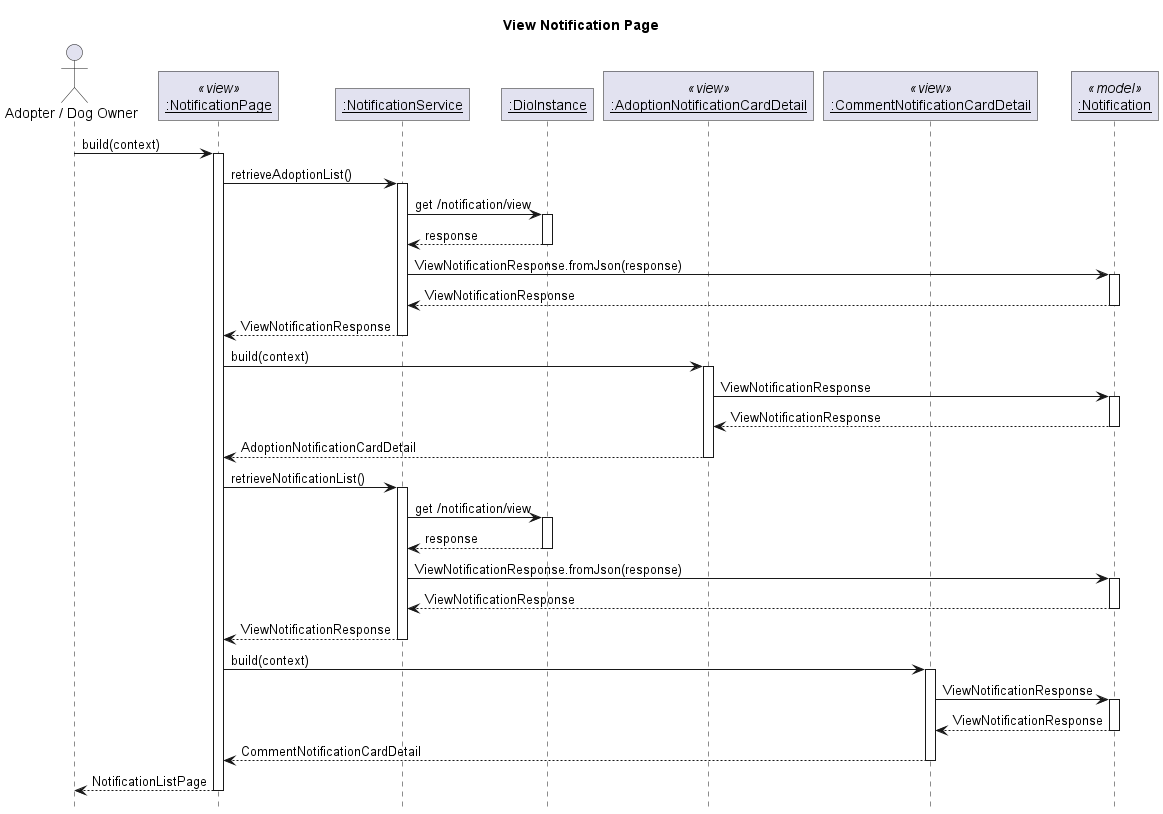

The diagram above was rendered by PlantUML. Its source (embedded in the PNG):
@startuml View Notification Page
' Global param
title View Notification Page
autoactivate on

' Global style configuration
skinparam RoundCorner 0
hide footbox

' Sequence participant configuration
actor "Adopter / Dog Owner" as User
participant "__:NotificationPage__" as Page <<view>>
participant "__:NotificationService__" as Service
participant "__:DioInstance__" as Dio
participant "__:AdoptionNotificationCardDetail__" as AdoptNotifCard <<view>>
participant "__:CommentNotificationCardDetail__" as CommentNotifCard <<view>>
participant "__:Notification__" as Model <<model>>

' Sequence diagram
User -> Page: build(context)
Page -> Service : retrieveAdoptionList()
Service -> Dio : get /notification/view
Service <-- Dio : response
Service -> Model : ViewNotificationResponse.fromJson(response)
Service <-- Model : ViewNotificationResponse
Page <-- Service : ViewNotificationResponse
Page -> AdoptNotifCard: build(context)
AdoptNotifCard -> Model: ViewNotificationResponse
AdoptNotifCard <-- Model: ViewNotificationResponse
Page <-- AdoptNotifCard: AdoptionNotificationCardDetail
Page -> Service : retrieveNotificationList()
Service -> Dio : get /notification/view
Service <-- Dio : response
Service -> Model : ViewNotificationResponse.fromJson(response)
Service <-- Model : ViewNotificationResponse
Page <-- Service :ViewNotificationResponse
Page -> CommentNotifCard : build(context)
CommentNotifCard -> Model : ViewNotificationResponse
CommentNotifCard <-- Model : ViewNotificationResponse
Page <-- CommentNotifCard : CommentNotificationCardDetail
User <-- Page: NotificationListPage


@enduml